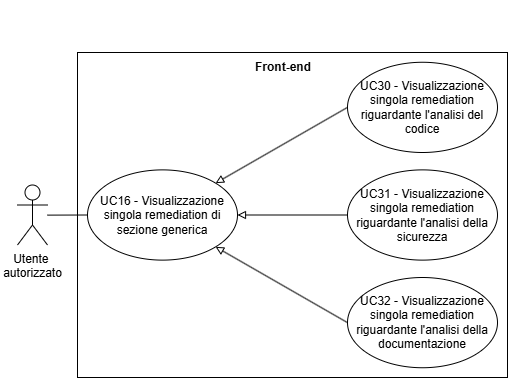

The diagram above was exported from draw.io. Its source (the exported page's mxGraphModel, read from the mxfile embedded in the PNG):
<mxGraphModel dx="1420" dy="790" grid="1" gridSize="10" guides="1" tooltips="1" connect="1" arrows="1" fold="1" page="1" pageScale="1" pageWidth="827" pageHeight="1169" math="0" shadow="0">
  <root>
    <mxCell id="0" />
    <mxCell id="1" parent="0" />
    <mxCell id="-nfUisIGnEc5rfVF7fdZ-2" edge="1" parent="1" style="endArrow=classic;html=1;rounded=0;" value="">
      <mxGeometry height="50" relative="1" width="50" as="geometry">
        <mxPoint x="209.99666664183138" y="290" as="sourcePoint" />
        <mxPoint x="209.99666664183138" y="290" as="targetPoint" />
      </mxGeometry>
    </mxCell>
    <mxCell id="-nfUisIGnEc5rfVF7fdZ-4" parent="1" style="rounded=0;whiteSpace=wrap;html=1;" value="" vertex="1">
      <mxGeometry height="325" width="430" x="260" y="335" as="geometry" />
    </mxCell>
    <mxCell id="-nfUisIGnEc5rfVF7fdZ-5" edge="1" parent="1" style="endArrow=none;html=1;rounded=0;" target="-nfUisIGnEc5rfVF7fdZ-6" value="">
      <mxGeometry height="50" relative="1" width="50" as="geometry">
        <mxPoint x="229.99666664183138" y="497.62" as="sourcePoint" />
        <mxPoint x="279.9966666418314" y="482.38" as="targetPoint" />
      </mxGeometry>
    </mxCell>
    <mxCell id="-nfUisIGnEc5rfVF7fdZ-6" parent="1" style="ellipse;whiteSpace=wrap;html=1;" value="UC16 - Visualizzazione singola remediation di sezione generica" vertex="1">
      <mxGeometry height="90.24" width="150" x="269.9966666418314" y="452.38" as="geometry" />
    </mxCell>
    <mxCell id="-nfUisIGnEc5rfVF7fdZ-8" edge="1" parent="1" style="endArrow=classic;html=1;rounded=0;" value="">
      <mxGeometry height="50" relative="1" width="50" as="geometry">
        <mxPoint x="189.99666664183138" y="335" as="sourcePoint" />
        <mxPoint x="189.99666664183138" y="335" as="targetPoint" />
      </mxGeometry>
    </mxCell>
    <mxCell id="-nfUisIGnEc5rfVF7fdZ-9" parent="1" style="ellipse;whiteSpace=wrap;html=1;" value="UC30 - Visualizzazione singola remediation riguardante l'analisi del codice" vertex="1">
      <mxGeometry height="90.24" width="150" x="529.9966666418314" y="344.76" as="geometry" />
    </mxCell>
    <mxCell id="-nfUisIGnEc5rfVF7fdZ-11" parent="1" style="ellipse;whiteSpace=wrap;html=1;" value="UC31 - Visualizzazione singola remediation riguardante l'analisi della sicurezza" vertex="1">
      <mxGeometry height="90.24" width="150" x="529.9966666418314" y="452.38" as="geometry" />
    </mxCell>
    <mxCell id="B25iYdqHOyNKsjkOVXv7-1" parent="1" style="text;html=1;whiteSpace=wrap;strokeColor=none;fillColor=none;align=center;verticalAlign=middle;rounded=0;fontStyle=1" value="Front-end" vertex="1">
      <mxGeometry height="30" width="60" x="436" y="335" as="geometry" />
    </mxCell>
    <mxCell id="B25iYdqHOyNKsjkOVXv7-2" parent="1" style="ellipse;whiteSpace=wrap;html=1;" value="UC32 - Visualizzazione singola remediation riguardante l'analisi della documentazione" vertex="1">
      <mxGeometry height="90.24" width="150" x="530" y="560" as="geometry" />
    </mxCell>
    <mxCell id="B25iYdqHOyNKsjkOVXv7-3" parent="1" style="shape=umlActor;verticalLabelPosition=bottom;verticalAlign=top;html=1;outlineConnect=0;" value="&lt;div&gt;Utente&amp;nbsp;&lt;/div&gt;&lt;div&gt;autorizzato&lt;/div&gt;" vertex="1">
      <mxGeometry height="60" width="30" x="200" y="467.5" as="geometry" />
    </mxCell>
    <mxCell id="B25iYdqHOyNKsjkOVXv7-4" edge="1" parent="1" source="-nfUisIGnEc5rfVF7fdZ-9" style="endArrow=block;html=1;rounded=0;entryX=1;entryY=0;entryDx=0;entryDy=0;exitX=0;exitY=0.5;exitDx=0;exitDy=0;endFill=0;strokeWidth=1;" target="-nfUisIGnEc5rfVF7fdZ-6" value="">
      <mxGeometry height="50" relative="1" width="50" as="geometry">
        <mxPoint x="390" y="500" as="sourcePoint" />
        <mxPoint x="440" y="450" as="targetPoint" />
      </mxGeometry>
    </mxCell>
    <mxCell id="B25iYdqHOyNKsjkOVXv7-5" edge="1" parent="1" source="-nfUisIGnEc5rfVF7fdZ-11" style="endArrow=block;html=1;rounded=0;entryX=1;entryY=0.5;entryDx=0;entryDy=0;exitX=0;exitY=0.5;exitDx=0;exitDy=0;endFill=0;strokeWidth=1;" target="-nfUisIGnEc5rfVF7fdZ-6" value="">
      <mxGeometry height="50" relative="1" width="50" as="geometry">
        <mxPoint x="525" y="483.62" as="sourcePoint" />
        <mxPoint x="390" y="542.62" as="targetPoint" />
      </mxGeometry>
    </mxCell>
    <mxCell id="B25iYdqHOyNKsjkOVXv7-6" edge="1" parent="1" source="B25iYdqHOyNKsjkOVXv7-2" style="endArrow=block;html=1;rounded=0;entryX=1;entryY=1;entryDx=0;entryDy=0;exitX=0;exitY=0.5;exitDx=0;exitDy=0;endFill=0;strokeWidth=1;" target="-nfUisIGnEc5rfVF7fdZ-6" value="">
      <mxGeometry height="50" relative="1" width="50" as="geometry">
        <mxPoint x="521" y="584" as="sourcePoint" />
        <mxPoint x="411" y="584" as="targetPoint" />
      </mxGeometry>
    </mxCell>
  </root>
</mxGraphModel>